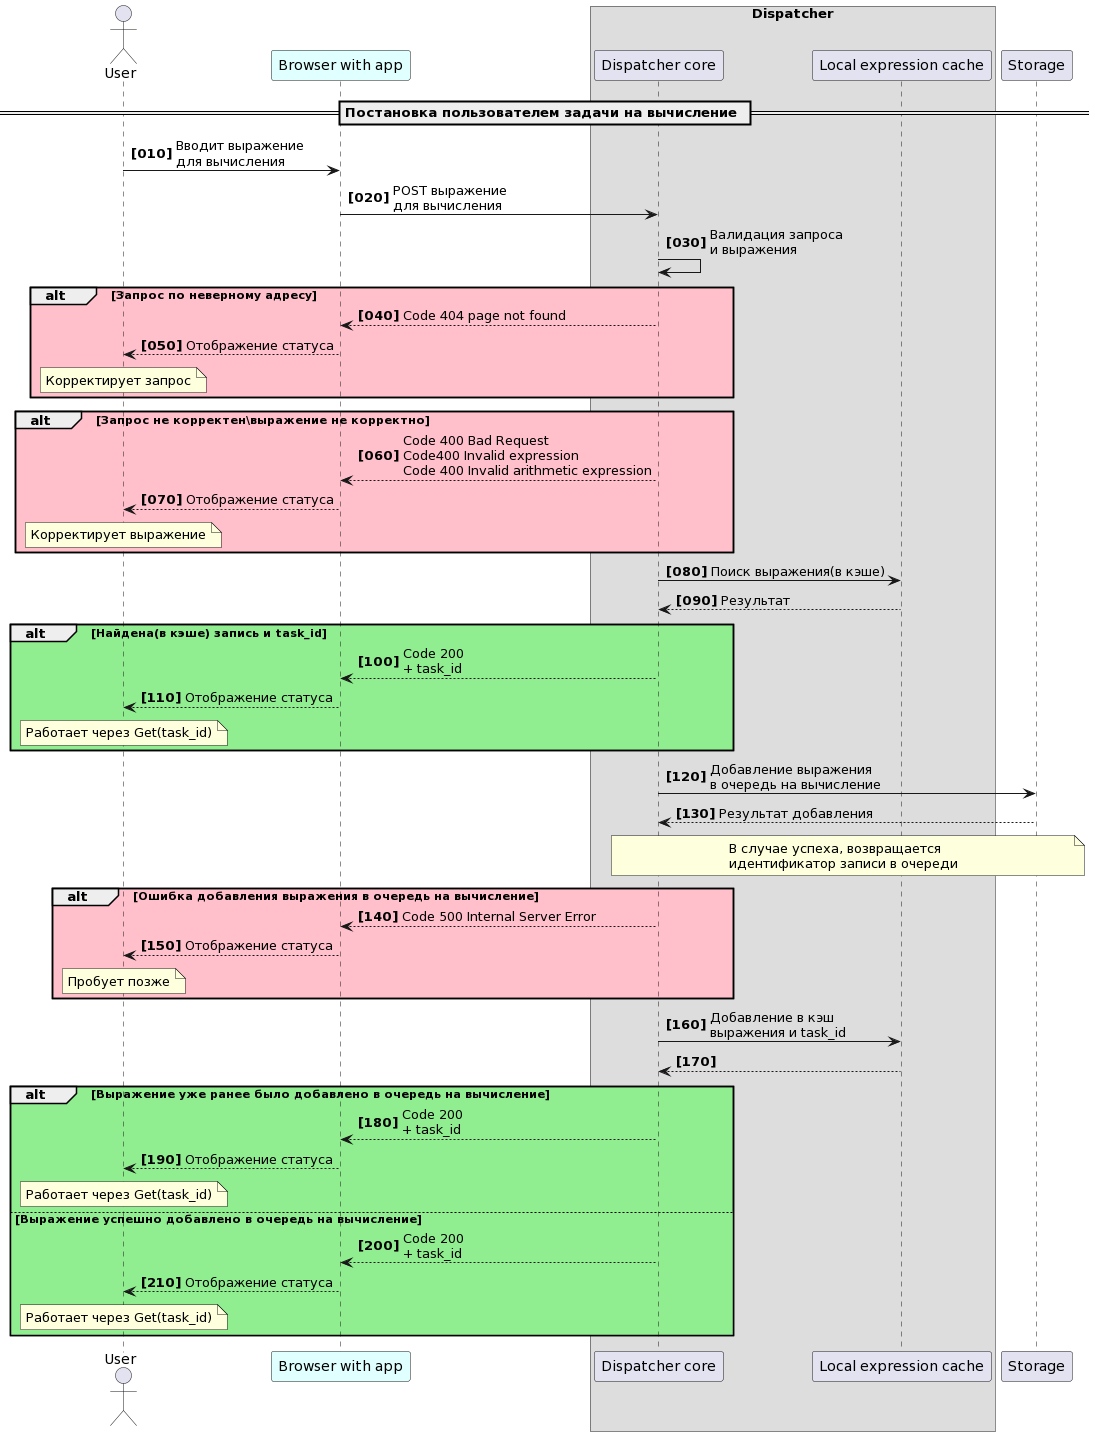

The diagram above was rendered by PlantUML. Its source (embedded in the PNG):
@startuml
actor User
participant "Browser with app" as Browser #LightCyan

box "Dispatcher"
participant "Dispatcher core" as Dispatcher
participant "Local expression cache" as LocalCache
end box

participant Storage


autonumber 10 10 "<b>[000]"

== Постановка пользователем задачи на вычисление ==

User -> Browser: Вводит выражение \nдля вычисления
Browser -> Dispatcher: POST выражение \nдля вычисления

Dispatcher -> Dispatcher: Валидация запроса \nи выражения
alt #Pink Запрос по неверному адресу
  Dispatcher--> Browser: Code 404 page not found
  Browser--> User: Отображение статуса
  note over User: Корректирует запрос 
end  
alt #Pink Запрос не корректен\выражение не корректно 
  Dispatcher--> Browser: Code 400 Bad Request\nCode400 Invalid expression\nCode 400 Invalid arithmetic expression
  Browser--> User: Отображение статуса
  note over User: Корректирует выражение 
end

Dispatcher -> LocalCache: Поиск выражения(в кэше) 
LocalCache --> Dispatcher: Результат
alt #LightGreen  Найдена(в кэше) запись и task_id
  Dispatcher--> Browser: Code 200 \n+ task_id
  Browser--> User: Отображение статуса
  note over User: Работает через Get(task_id) 
end

Dispatcher -> Storage: Добавление выражения \nв очередь на вычисление
Storage --> Dispatcher: Результат добавления
note over Dispatcher, Storage
    В случае успеха, возвращается 
    идентификатор записи в очереди
end note

alt #Pink Ошибка добавления выражения в очередь на вычисление
  Dispatcher--> Browser: Code 500 Internal Server Error
  Browser--> User: Отображение статуса
  note over User: Пробует позже 
end  

Dispatcher -> LocalCache: Добавление в кэш \nвыражения и task_id 
LocalCache --> Dispatcher: 

alt #LightGreen Выражение уже ранее было добавлено в очередь на вычисление 
  Dispatcher--> Browser: Code 200 \n+ task_id
  Browser--> User: Отображение статуса
  note over User: Работает через Get(task_id)   
else #LightGreen Выражение успешно добавлено в очередь на вычисление 
  Dispatcher--> Browser: Code 200 \n+ task_id
  Browser--> User: Отображение статуса
  note over User: Работает через Get(task_id)
end
@enduml